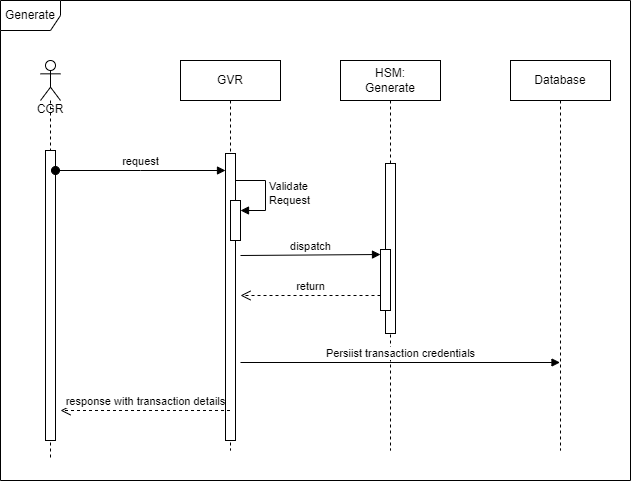

The diagram above was exported from draw.io. Its source (the exported page's mxGraphModel, read from the mxfile embedded in the PNG):
<mxGraphModel dx="1434" dy="780" grid="1" gridSize="10" guides="1" tooltips="1" connect="1" arrows="1" fold="1" page="1" pageScale="1" pageWidth="850" pageHeight="1100" math="0" shadow="0">
  <root>
    <mxCell id="0" />
    <mxCell id="1" parent="0" />
    <mxCell id="MSjnrofj4aMtHs0ykj9V-2" value="Generate" style="shape=umlFrame;whiteSpace=wrap;html=1;pointerEvents=0;" parent="1" vertex="1">
      <mxGeometry x="20" y="10" width="630" height="480" as="geometry" />
    </mxCell>
    <mxCell id="aM9ryv3xv72pqoxQDRHE-1" value="GVR" style="shape=umlLifeline;perimeter=lifelinePerimeter;whiteSpace=wrap;html=1;container=0;dropTarget=0;collapsible=0;recursiveResize=0;outlineConnect=0;portConstraint=eastwest;newEdgeStyle={&quot;edgeStyle&quot;:&quot;elbowEdgeStyle&quot;,&quot;elbow&quot;:&quot;vertical&quot;,&quot;curved&quot;:0,&quot;rounded&quot;:0};" parent="1" vertex="1">
      <mxGeometry x="200" y="70" width="100" height="390" as="geometry" />
    </mxCell>
    <mxCell id="aM9ryv3xv72pqoxQDRHE-5" value="HSM:&lt;br&gt;Generate" style="shape=umlLifeline;perimeter=lifelinePerimeter;whiteSpace=wrap;html=1;container=0;dropTarget=0;collapsible=0;recursiveResize=0;outlineConnect=0;portConstraint=eastwest;newEdgeStyle={&quot;edgeStyle&quot;:&quot;elbowEdgeStyle&quot;,&quot;elbow&quot;:&quot;vertical&quot;,&quot;curved&quot;:0,&quot;rounded&quot;:0};" parent="1" vertex="1">
      <mxGeometry x="360" y="70" width="100" height="390" as="geometry" />
    </mxCell>
    <mxCell id="aM9ryv3xv72pqoxQDRHE-6" value="" style="html=1;points=[];perimeter=orthogonalPerimeter;outlineConnect=0;targetShapes=umlLifeline;portConstraint=eastwest;newEdgeStyle={&quot;edgeStyle&quot;:&quot;elbowEdgeStyle&quot;,&quot;elbow&quot;:&quot;vertical&quot;,&quot;curved&quot;:0,&quot;rounded&quot;:0};" parent="aM9ryv3xv72pqoxQDRHE-5" vertex="1">
      <mxGeometry x="45" y="103" width="10" height="170" as="geometry" />
    </mxCell>
    <mxCell id="akCf1lzoAgxbUEX9VCm1-5" value="&lt;br&gt;&lt;br&gt;&lt;br&gt;&lt;br&gt;CGR" style="shape=umlLifeline;perimeter=lifelinePerimeter;whiteSpace=wrap;html=1;container=1;dropTarget=0;collapsible=0;recursiveResize=0;outlineConnect=0;portConstraint=eastwest;newEdgeStyle={&quot;curved&quot;:0,&quot;rounded&quot;:0};participant=umlActor;" parent="1" vertex="1">
      <mxGeometry x="60" y="70" width="20" height="400" as="geometry" />
    </mxCell>
    <mxCell id="akCf1lzoAgxbUEX9VCm1-6" value="" style="html=1;points=[[0,0,0,0,5],[0,1,0,0,-5],[1,0,0,0,5],[1,1,0,0,-5]];perimeter=orthogonalPerimeter;outlineConnect=0;targetShapes=umlLifeline;portConstraint=eastwest;newEdgeStyle={&quot;curved&quot;:0,&quot;rounded&quot;:0};" parent="akCf1lzoAgxbUEX9VCm1-5" vertex="1">
      <mxGeometry x="5" y="90" width="10" height="290" as="geometry" />
    </mxCell>
    <mxCell id="aM9ryv3xv72pqoxQDRHE-2" value="" style="html=1;points=[];perimeter=orthogonalPerimeter;outlineConnect=0;targetShapes=umlLifeline;portConstraint=eastwest;newEdgeStyle={&quot;edgeStyle&quot;:&quot;elbowEdgeStyle&quot;,&quot;elbow&quot;:&quot;vertical&quot;,&quot;curved&quot;:0,&quot;rounded&quot;:0};" parent="1" vertex="1">
      <mxGeometry x="245" y="163" width="10" height="287" as="geometry" />
    </mxCell>
    <mxCell id="aM9ryv3xv72pqoxQDRHE-3" value="request" style="html=1;verticalAlign=bottom;startArrow=oval;endArrow=block;startSize=8;edgeStyle=elbowEdgeStyle;elbow=horizontal;curved=0;rounded=0;" parent="1" edge="1">
      <mxGeometry relative="1" as="geometry">
        <mxPoint x="75" y="180" as="sourcePoint" />
        <mxPoint x="245" y="180" as="targetPoint" />
      </mxGeometry>
    </mxCell>
    <mxCell id="MSjnrofj4aMtHs0ykj9V-5" value="" style="html=1;points=[[0,0,0,0,5],[0,1,0,0,-5],[1,0,0,0,5],[1,1,0,0,-5]];perimeter=orthogonalPerimeter;outlineConnect=0;targetShapes=umlLifeline;portConstraint=eastwest;newEdgeStyle={&quot;curved&quot;:0,&quot;rounded&quot;:0};" parent="1" vertex="1">
      <mxGeometry x="250" y="210" width="10" height="40" as="geometry" />
    </mxCell>
    <mxCell id="MSjnrofj4aMtHs0ykj9V-6" value="Validate&lt;br&gt;Request" style="html=1;align=left;spacingLeft=2;endArrow=block;rounded=0;edgeStyle=orthogonalEdgeStyle;curved=0;rounded=0;" parent="1" target="MSjnrofj4aMtHs0ykj9V-5" edge="1">
      <mxGeometry relative="1" as="geometry">
        <mxPoint x="255" y="190" as="sourcePoint" />
        <Array as="points">
          <mxPoint x="285" y="220" />
        </Array>
      </mxGeometry>
    </mxCell>
    <mxCell id="MSjnrofj4aMtHs0ykj9V-7" value="" style="html=1;points=[[0,0,0,0,5],[0,1,0,0,-5],[1,0,0,0,5],[1,1,0,0,-5]];perimeter=orthogonalPerimeter;outlineConnect=0;targetShapes=umlLifeline;portConstraint=eastwest;newEdgeStyle={&quot;curved&quot;:0,&quot;rounded&quot;:0};" parent="1" vertex="1">
      <mxGeometry x="400" y="259" width="10" height="61" as="geometry" />
    </mxCell>
    <mxCell id="MSjnrofj4aMtHs0ykj9V-8" value="dispatch" style="html=1;verticalAlign=bottom;endArrow=block;curved=0;rounded=0;entryX=0;entryY=0;entryDx=0;entryDy=5;" parent="1" target="MSjnrofj4aMtHs0ykj9V-7" edge="1">
      <mxGeometry relative="1" as="geometry">
        <mxPoint x="260" y="265" as="sourcePoint" />
      </mxGeometry>
    </mxCell>
    <mxCell id="MSjnrofj4aMtHs0ykj9V-9" value="return" style="html=1;verticalAlign=bottom;endArrow=open;dashed=1;endSize=8;curved=0;rounded=0;exitX=0;exitY=1;exitDx=0;exitDy=-5;" parent="1" edge="1">
      <mxGeometry relative="1" as="geometry">
        <mxPoint x="260" y="305" as="targetPoint" />
        <mxPoint x="400" y="305" as="sourcePoint" />
      </mxGeometry>
    </mxCell>
    <mxCell id="MSjnrofj4aMtHs0ykj9V-10" value="Database" style="shape=umlLifeline;perimeter=lifelinePerimeter;whiteSpace=wrap;html=1;container=1;dropTarget=0;collapsible=0;recursiveResize=0;outlineConnect=0;portConstraint=eastwest;newEdgeStyle={&quot;curved&quot;:0,&quot;rounded&quot;:0};" parent="1" vertex="1">
      <mxGeometry x="530" y="70" width="100" height="390" as="geometry" />
    </mxCell>
    <mxCell id="MSjnrofj4aMtHs0ykj9V-15" value="Persiist transaction credentials" style="html=1;verticalAlign=bottom;endArrow=block;curved=0;rounded=0;" parent="1" edge="1">
      <mxGeometry width="80" relative="1" as="geometry">
        <mxPoint x="260" y="372" as="sourcePoint" />
        <mxPoint x="579.5" y="372" as="targetPoint" />
      </mxGeometry>
    </mxCell>
    <mxCell id="MSjnrofj4aMtHs0ykj9V-17" value="response with transaction details" style="html=1;verticalAlign=bottom;endArrow=open;dashed=1;endSize=8;curved=0;rounded=0;" parent="1" source="aM9ryv3xv72pqoxQDRHE-1" edge="1">
      <mxGeometry relative="1" as="geometry">
        <mxPoint x="160" y="420" as="sourcePoint" />
        <mxPoint x="80" y="420" as="targetPoint" />
      </mxGeometry>
    </mxCell>
  </root>
</mxGraphModel>